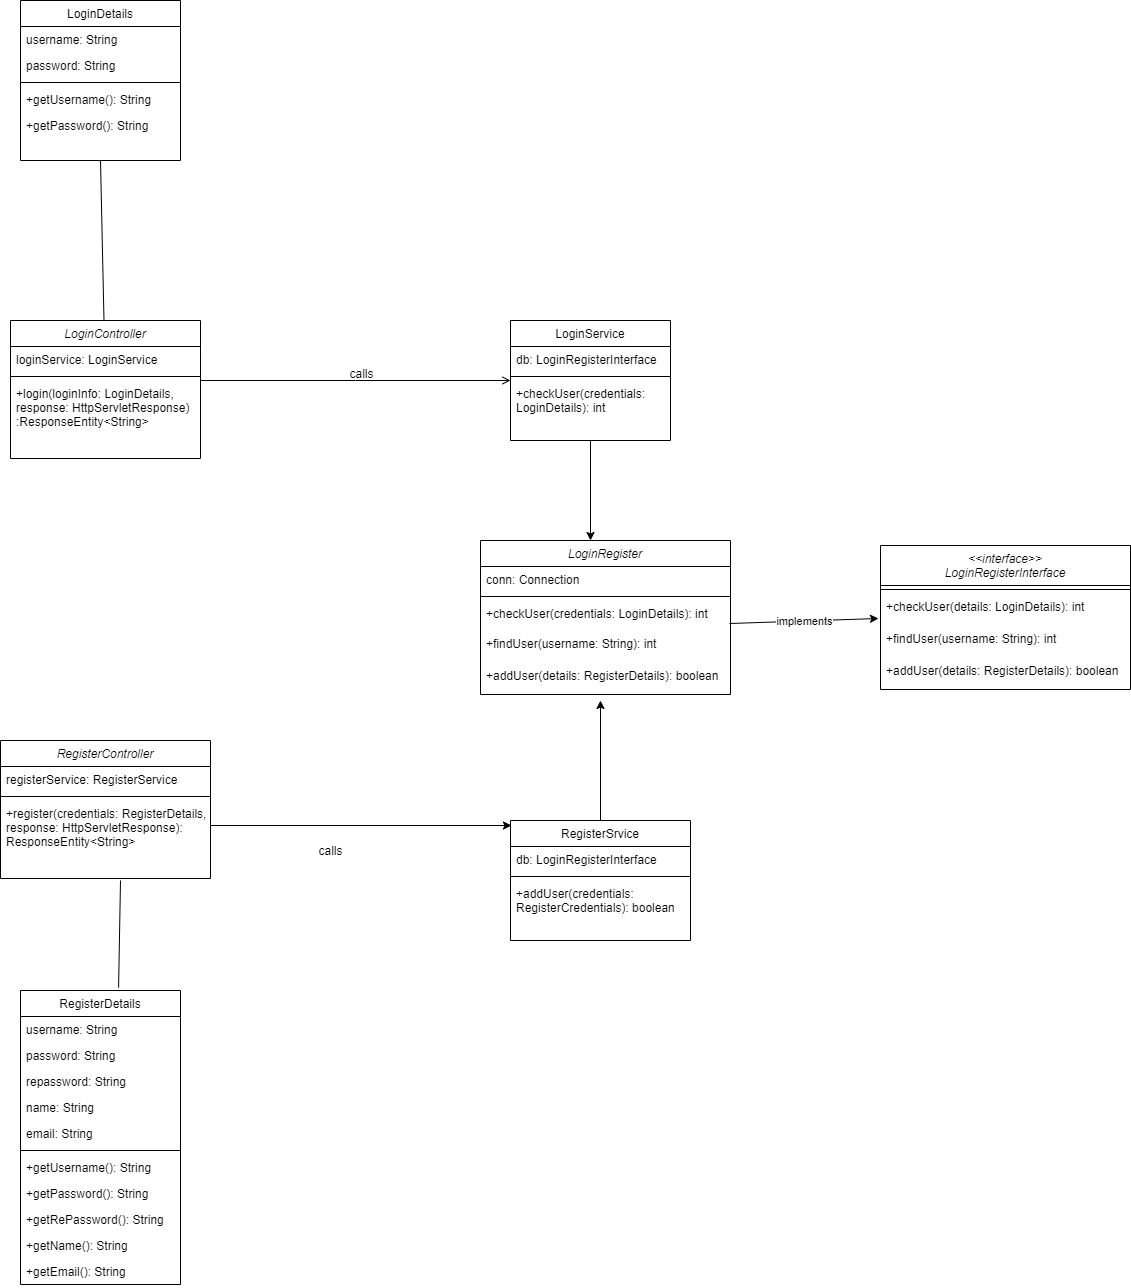

The diagram above was exported from draw.io. Its source (the exported page's mxGraphModel, read from the mxfile embedded in the PNG):
<mxGraphModel dx="1422" dy="1105" grid="1" gridSize="10" guides="1" tooltips="1" connect="1" arrows="1" fold="1" page="0" pageScale="1" pageWidth="827" pageHeight="1169" math="0" shadow="0">
  <root>
    <mxCell id="WIyWlLk6GJQsqaUBKTNV-0" />
    <mxCell id="WIyWlLk6GJQsqaUBKTNV-1" parent="WIyWlLk6GJQsqaUBKTNV-0" />
    <mxCell id="zkfFHV4jXpPFQw0GAbJ--0" value="LoginController" style="swimlane;fontStyle=2;align=center;verticalAlign=top;childLayout=stackLayout;horizontal=1;startSize=26;horizontalStack=0;resizeParent=1;resizeLast=0;collapsible=1;marginBottom=0;rounded=0;shadow=0;strokeWidth=1;" parent="WIyWlLk6GJQsqaUBKTNV-1" vertex="1">
      <mxGeometry x="110" y="310" width="190" height="138" as="geometry">
        <mxRectangle x="230" y="140" width="160" height="26" as="alternateBounds" />
      </mxGeometry>
    </mxCell>
    <mxCell id="zkfFHV4jXpPFQw0GAbJ--1" value="loginService: LoginService" style="text;align=left;verticalAlign=top;spacingLeft=4;spacingRight=4;overflow=hidden;rotatable=0;points=[[0,0.5],[1,0.5]];portConstraint=eastwest;" parent="zkfFHV4jXpPFQw0GAbJ--0" vertex="1">
      <mxGeometry y="26" width="190" height="26" as="geometry" />
    </mxCell>
    <mxCell id="zkfFHV4jXpPFQw0GAbJ--4" value="" style="line;html=1;strokeWidth=1;align=left;verticalAlign=middle;spacingTop=-1;spacingLeft=3;spacingRight=3;rotatable=0;labelPosition=right;points=[];portConstraint=eastwest;" parent="zkfFHV4jXpPFQw0GAbJ--0" vertex="1">
      <mxGeometry y="52" width="190" height="8" as="geometry" />
    </mxCell>
    <mxCell id="zkfFHV4jXpPFQw0GAbJ--5" value="+login(loginInfo: LoginDetails,&#10;response: HttpServletResponse) &#10;:ResponseEntity&lt;String&gt;" style="text;align=left;verticalAlign=top;spacingLeft=4;spacingRight=4;overflow=hidden;rotatable=0;points=[[0,0.5],[1,0.5]];portConstraint=eastwest;fontStyle=0" parent="zkfFHV4jXpPFQw0GAbJ--0" vertex="1">
      <mxGeometry y="60" width="190" height="50" as="geometry" />
    </mxCell>
    <mxCell id="6yTm5XMZLogkvgjdFzPl-36" style="edgeStyle=orthogonalEdgeStyle;rounded=0;orthogonalLoop=1;jettySize=auto;html=1;entryX=0.44;entryY=0;entryDx=0;entryDy=0;entryPerimeter=0;" edge="1" parent="WIyWlLk6GJQsqaUBKTNV-1" source="zkfFHV4jXpPFQw0GAbJ--17" target="6yTm5XMZLogkvgjdFzPl-27">
      <mxGeometry relative="1" as="geometry" />
    </mxCell>
    <mxCell id="zkfFHV4jXpPFQw0GAbJ--17" value="LoginService" style="swimlane;fontStyle=0;align=center;verticalAlign=top;childLayout=stackLayout;horizontal=1;startSize=26;horizontalStack=0;resizeParent=1;resizeLast=0;collapsible=1;marginBottom=0;rounded=0;shadow=0;strokeWidth=1;" parent="WIyWlLk6GJQsqaUBKTNV-1" vertex="1">
      <mxGeometry x="610" y="310" width="160" height="120" as="geometry">
        <mxRectangle x="550" y="140" width="160" height="26" as="alternateBounds" />
      </mxGeometry>
    </mxCell>
    <mxCell id="zkfFHV4jXpPFQw0GAbJ--18" value="db: LoginRegisterInterface" style="text;align=left;verticalAlign=top;spacingLeft=4;spacingRight=4;overflow=hidden;rotatable=0;points=[[0,0.5],[1,0.5]];portConstraint=eastwest;" parent="zkfFHV4jXpPFQw0GAbJ--17" vertex="1">
      <mxGeometry y="26" width="160" height="26" as="geometry" />
    </mxCell>
    <mxCell id="zkfFHV4jXpPFQw0GAbJ--23" value="" style="line;html=1;strokeWidth=1;align=left;verticalAlign=middle;spacingTop=-1;spacingLeft=3;spacingRight=3;rotatable=0;labelPosition=right;points=[];portConstraint=eastwest;" parent="zkfFHV4jXpPFQw0GAbJ--17" vertex="1">
      <mxGeometry y="52" width="160" height="8" as="geometry" />
    </mxCell>
    <mxCell id="zkfFHV4jXpPFQw0GAbJ--24" value="+checkUser(credentials: &#10;LoginDetails): int" style="text;align=left;verticalAlign=top;spacingLeft=4;spacingRight=4;overflow=hidden;rotatable=0;points=[[0,0.5],[1,0.5]];portConstraint=eastwest;" parent="zkfFHV4jXpPFQw0GAbJ--17" vertex="1">
      <mxGeometry y="60" width="160" height="40" as="geometry" />
    </mxCell>
    <mxCell id="zkfFHV4jXpPFQw0GAbJ--26" value="" style="endArrow=open;shadow=0;strokeWidth=1;rounded=0;endFill=1;edgeStyle=elbowEdgeStyle;elbow=vertical;" parent="WIyWlLk6GJQsqaUBKTNV-1" source="zkfFHV4jXpPFQw0GAbJ--0" target="zkfFHV4jXpPFQw0GAbJ--17" edge="1">
      <mxGeometry x="0.5" y="41" relative="1" as="geometry">
        <mxPoint x="380" y="192" as="sourcePoint" />
        <mxPoint x="540" y="192" as="targetPoint" />
        <mxPoint x="-40" y="32" as="offset" />
      </mxGeometry>
    </mxCell>
    <mxCell id="zkfFHV4jXpPFQw0GAbJ--29" value="calls" style="text;html=1;resizable=0;points=[];;align=center;verticalAlign=middle;labelBackgroundColor=none;rounded=0;shadow=0;strokeWidth=1;fontSize=12;" parent="zkfFHV4jXpPFQw0GAbJ--26" vertex="1" connectable="0">
      <mxGeometry x="0.5" y="49" relative="1" as="geometry">
        <mxPoint x="-73" y="41" as="offset" />
      </mxGeometry>
    </mxCell>
    <mxCell id="6yTm5XMZLogkvgjdFzPl-0" value="LoginDetails" style="swimlane;fontStyle=0;align=center;verticalAlign=top;childLayout=stackLayout;horizontal=1;startSize=26;horizontalStack=0;resizeParent=1;resizeLast=0;collapsible=1;marginBottom=0;rounded=0;shadow=0;strokeWidth=1;" vertex="1" parent="WIyWlLk6GJQsqaUBKTNV-1">
      <mxGeometry x="120" y="-10" width="160" height="160" as="geometry">
        <mxRectangle x="550" y="140" width="160" height="26" as="alternateBounds" />
      </mxGeometry>
    </mxCell>
    <mxCell id="6yTm5XMZLogkvgjdFzPl-1" value="username: String" style="text;align=left;verticalAlign=top;spacingLeft=4;spacingRight=4;overflow=hidden;rotatable=0;points=[[0,0.5],[1,0.5]];portConstraint=eastwest;" vertex="1" parent="6yTm5XMZLogkvgjdFzPl-0">
      <mxGeometry y="26" width="160" height="26" as="geometry" />
    </mxCell>
    <mxCell id="6yTm5XMZLogkvgjdFzPl-2" value="password: String" style="text;align=left;verticalAlign=top;spacingLeft=4;spacingRight=4;overflow=hidden;rotatable=0;points=[[0,0.5],[1,0.5]];portConstraint=eastwest;rounded=0;shadow=0;html=0;" vertex="1" parent="6yTm5XMZLogkvgjdFzPl-0">
      <mxGeometry y="52" width="160" height="26" as="geometry" />
    </mxCell>
    <mxCell id="6yTm5XMZLogkvgjdFzPl-6" value="" style="line;html=1;strokeWidth=1;align=left;verticalAlign=middle;spacingTop=-1;spacingLeft=3;spacingRight=3;rotatable=0;labelPosition=right;points=[];portConstraint=eastwest;" vertex="1" parent="6yTm5XMZLogkvgjdFzPl-0">
      <mxGeometry y="78" width="160" height="8" as="geometry" />
    </mxCell>
    <mxCell id="6yTm5XMZLogkvgjdFzPl-7" value="+getUsername(): String" style="text;align=left;verticalAlign=top;spacingLeft=4;spacingRight=4;overflow=hidden;rotatable=0;points=[[0,0.5],[1,0.5]];portConstraint=eastwest;" vertex="1" parent="6yTm5XMZLogkvgjdFzPl-0">
      <mxGeometry y="86" width="160" height="26" as="geometry" />
    </mxCell>
    <mxCell id="6yTm5XMZLogkvgjdFzPl-8" value="+getPassword(): String" style="text;align=left;verticalAlign=top;spacingLeft=4;spacingRight=4;overflow=hidden;rotatable=0;points=[[0,0.5],[1,0.5]];portConstraint=eastwest;" vertex="1" parent="6yTm5XMZLogkvgjdFzPl-0">
      <mxGeometry y="112" width="160" height="26" as="geometry" />
    </mxCell>
    <mxCell id="6yTm5XMZLogkvgjdFzPl-10" value="" style="endArrow=none;html=1;exitX=0.5;exitY=1;exitDx=0;exitDy=0;" edge="1" parent="WIyWlLk6GJQsqaUBKTNV-1" source="6yTm5XMZLogkvgjdFzPl-0" target="zkfFHV4jXpPFQw0GAbJ--0">
      <mxGeometry width="50" height="50" relative="1" as="geometry">
        <mxPoint x="410" y="160" as="sourcePoint" />
        <mxPoint x="270" y="190" as="targetPoint" />
      </mxGeometry>
    </mxCell>
    <mxCell id="6yTm5XMZLogkvgjdFzPl-12" value="&lt;&lt;interface&gt;&gt;&#10;LoginRegisterInterface" style="swimlane;fontStyle=2;align=center;verticalAlign=top;childLayout=stackLayout;horizontal=1;startSize=40;horizontalStack=0;resizeParent=1;resizeLast=0;collapsible=1;marginBottom=0;rounded=0;shadow=0;strokeWidth=1;" vertex="1" parent="WIyWlLk6GJQsqaUBKTNV-1">
      <mxGeometry x="980" y="535" width="250" height="144" as="geometry">
        <mxRectangle x="230" y="140" width="160" height="26" as="alternateBounds" />
      </mxGeometry>
    </mxCell>
    <mxCell id="6yTm5XMZLogkvgjdFzPl-14" value="" style="line;html=1;strokeWidth=1;align=left;verticalAlign=middle;spacingTop=-1;spacingLeft=3;spacingRight=3;rotatable=0;labelPosition=right;points=[];portConstraint=eastwest;" vertex="1" parent="6yTm5XMZLogkvgjdFzPl-12">
      <mxGeometry y="40" width="250" height="8" as="geometry" />
    </mxCell>
    <mxCell id="6yTm5XMZLogkvgjdFzPl-15" value="+checkUser(details: LoginDetails): int" style="text;align=left;verticalAlign=top;spacingLeft=4;spacingRight=4;overflow=hidden;rotatable=0;points=[[0,0.5],[1,0.5]];portConstraint=eastwest;fontStyle=0" vertex="1" parent="6yTm5XMZLogkvgjdFzPl-12">
      <mxGeometry y="48" width="250" height="32" as="geometry" />
    </mxCell>
    <mxCell id="6yTm5XMZLogkvgjdFzPl-17" value="+findUser(username: String): int" style="text;align=left;verticalAlign=top;spacingLeft=4;spacingRight=4;overflow=hidden;rotatable=0;points=[[0,0.5],[1,0.5]];portConstraint=eastwest;fontStyle=0" vertex="1" parent="6yTm5XMZLogkvgjdFzPl-12">
      <mxGeometry y="80" width="250" height="32" as="geometry" />
    </mxCell>
    <mxCell id="6yTm5XMZLogkvgjdFzPl-18" value="+addUser(details: RegisterDetails): boolean" style="text;align=left;verticalAlign=top;spacingLeft=4;spacingRight=4;overflow=hidden;rotatable=0;points=[[0,0.5],[1,0.5]];portConstraint=eastwest;fontStyle=0" vertex="1" parent="6yTm5XMZLogkvgjdFzPl-12">
      <mxGeometry y="112" width="250" height="32" as="geometry" />
    </mxCell>
    <mxCell id="6yTm5XMZLogkvgjdFzPl-27" value="LoginRegister" style="swimlane;fontStyle=2;align=center;verticalAlign=top;childLayout=stackLayout;horizontal=1;startSize=26;horizontalStack=0;resizeParent=1;resizeLast=0;collapsible=1;marginBottom=0;rounded=0;shadow=0;strokeWidth=1;" vertex="1" parent="WIyWlLk6GJQsqaUBKTNV-1">
      <mxGeometry x="580" y="530" width="250" height="154" as="geometry">
        <mxRectangle x="230" y="140" width="160" height="26" as="alternateBounds" />
      </mxGeometry>
    </mxCell>
    <mxCell id="6yTm5XMZLogkvgjdFzPl-28" value="conn: Connection" style="text;align=left;verticalAlign=top;spacingLeft=4;spacingRight=4;overflow=hidden;rotatable=0;points=[[0,0.5],[1,0.5]];portConstraint=eastwest;" vertex="1" parent="6yTm5XMZLogkvgjdFzPl-27">
      <mxGeometry y="26" width="250" height="26" as="geometry" />
    </mxCell>
    <mxCell id="6yTm5XMZLogkvgjdFzPl-29" value="" style="line;html=1;strokeWidth=1;align=left;verticalAlign=middle;spacingTop=-1;spacingLeft=3;spacingRight=3;rotatable=0;labelPosition=right;points=[];portConstraint=eastwest;" vertex="1" parent="6yTm5XMZLogkvgjdFzPl-27">
      <mxGeometry y="52" width="250" height="8" as="geometry" />
    </mxCell>
    <mxCell id="6yTm5XMZLogkvgjdFzPl-30" value="+checkUser(credentials: LoginDetails): int" style="text;align=left;verticalAlign=top;spacingLeft=4;spacingRight=4;overflow=hidden;rotatable=0;points=[[0,0.5],[1,0.5]];portConstraint=eastwest;fontStyle=0" vertex="1" parent="6yTm5XMZLogkvgjdFzPl-27">
      <mxGeometry y="60" width="250" height="30" as="geometry" />
    </mxCell>
    <mxCell id="6yTm5XMZLogkvgjdFzPl-34" value="+findUser(username: String): int" style="text;align=left;verticalAlign=top;spacingLeft=4;spacingRight=4;overflow=hidden;rotatable=0;points=[[0,0.5],[1,0.5]];portConstraint=eastwest;fontStyle=0" vertex="1" parent="6yTm5XMZLogkvgjdFzPl-27">
      <mxGeometry y="90" width="250" height="32" as="geometry" />
    </mxCell>
    <mxCell id="6yTm5XMZLogkvgjdFzPl-35" value="+addUser(details: RegisterDetails): boolean" style="text;align=left;verticalAlign=top;spacingLeft=4;spacingRight=4;overflow=hidden;rotatable=0;points=[[0,0.5],[1,0.5]];portConstraint=eastwest;fontStyle=0" vertex="1" parent="6yTm5XMZLogkvgjdFzPl-27">
      <mxGeometry y="122" width="250" height="32" as="geometry" />
    </mxCell>
    <mxCell id="6yTm5XMZLogkvgjdFzPl-32" value="" style="endArrow=classic;html=1;entryX=-0.008;entryY=0.781;entryDx=0;entryDy=0;exitX=0.996;exitY=0.767;exitDx=0;exitDy=0;exitPerimeter=0;entryPerimeter=0;" edge="1" parent="WIyWlLk6GJQsqaUBKTNV-1" source="6yTm5XMZLogkvgjdFzPl-30" target="6yTm5XMZLogkvgjdFzPl-15">
      <mxGeometry relative="1" as="geometry">
        <mxPoint x="905" y="594" as="sourcePoint" />
        <mxPoint x="810" y="780" as="targetPoint" />
      </mxGeometry>
    </mxCell>
    <mxCell id="6yTm5XMZLogkvgjdFzPl-33" value="implements" style="edgeLabel;resizable=0;html=1;align=center;verticalAlign=middle;" connectable="0" vertex="1" parent="6yTm5XMZLogkvgjdFzPl-32">
      <mxGeometry relative="1" as="geometry" />
    </mxCell>
    <mxCell id="6yTm5XMZLogkvgjdFzPl-37" value="RegisterController" style="swimlane;fontStyle=2;align=center;verticalAlign=top;childLayout=stackLayout;horizontal=1;startSize=26;horizontalStack=0;resizeParent=1;resizeLast=0;collapsible=1;marginBottom=0;rounded=0;shadow=0;strokeWidth=1;" vertex="1" parent="WIyWlLk6GJQsqaUBKTNV-1">
      <mxGeometry x="100" y="730" width="210" height="138" as="geometry">
        <mxRectangle x="230" y="140" width="160" height="26" as="alternateBounds" />
      </mxGeometry>
    </mxCell>
    <mxCell id="6yTm5XMZLogkvgjdFzPl-38" value="registerService: RegisterService" style="text;align=left;verticalAlign=top;spacingLeft=4;spacingRight=4;overflow=hidden;rotatable=0;points=[[0,0.5],[1,0.5]];portConstraint=eastwest;" vertex="1" parent="6yTm5XMZLogkvgjdFzPl-37">
      <mxGeometry y="26" width="210" height="26" as="geometry" />
    </mxCell>
    <mxCell id="6yTm5XMZLogkvgjdFzPl-39" value="" style="line;html=1;strokeWidth=1;align=left;verticalAlign=middle;spacingTop=-1;spacingLeft=3;spacingRight=3;rotatable=0;labelPosition=right;points=[];portConstraint=eastwest;" vertex="1" parent="6yTm5XMZLogkvgjdFzPl-37">
      <mxGeometry y="52" width="210" height="8" as="geometry" />
    </mxCell>
    <mxCell id="6yTm5XMZLogkvgjdFzPl-40" value="+register(credentials: RegisterDetails,&#10;response: HttpServletResponse): &#10;ResponseEntity&lt;String&gt;" style="text;align=left;verticalAlign=top;spacingLeft=4;spacingRight=4;overflow=hidden;rotatable=0;points=[[0,0.5],[1,0.5]];portConstraint=eastwest;fontStyle=0" vertex="1" parent="6yTm5XMZLogkvgjdFzPl-37">
      <mxGeometry y="60" width="210" height="50" as="geometry" />
    </mxCell>
    <mxCell id="6yTm5XMZLogkvgjdFzPl-41" value="RegisterDetails" style="swimlane;fontStyle=0;align=center;verticalAlign=top;childLayout=stackLayout;horizontal=1;startSize=26;horizontalStack=0;resizeParent=1;resizeLast=0;collapsible=1;marginBottom=0;rounded=0;shadow=0;strokeWidth=1;" vertex="1" parent="WIyWlLk6GJQsqaUBKTNV-1">
      <mxGeometry x="120" y="980" width="160" height="294" as="geometry">
        <mxRectangle x="550" y="140" width="160" height="26" as="alternateBounds" />
      </mxGeometry>
    </mxCell>
    <mxCell id="6yTm5XMZLogkvgjdFzPl-42" value="username: String" style="text;align=left;verticalAlign=top;spacingLeft=4;spacingRight=4;overflow=hidden;rotatable=0;points=[[0,0.5],[1,0.5]];portConstraint=eastwest;" vertex="1" parent="6yTm5XMZLogkvgjdFzPl-41">
      <mxGeometry y="26" width="160" height="26" as="geometry" />
    </mxCell>
    <mxCell id="6yTm5XMZLogkvgjdFzPl-43" value="password: String" style="text;align=left;verticalAlign=top;spacingLeft=4;spacingRight=4;overflow=hidden;rotatable=0;points=[[0,0.5],[1,0.5]];portConstraint=eastwest;rounded=0;shadow=0;html=0;" vertex="1" parent="6yTm5XMZLogkvgjdFzPl-41">
      <mxGeometry y="52" width="160" height="26" as="geometry" />
    </mxCell>
    <mxCell id="6yTm5XMZLogkvgjdFzPl-47" value="repassword: String" style="text;align=left;verticalAlign=top;spacingLeft=4;spacingRight=4;overflow=hidden;rotatable=0;points=[[0,0.5],[1,0.5]];portConstraint=eastwest;rounded=0;shadow=0;html=0;" vertex="1" parent="6yTm5XMZLogkvgjdFzPl-41">
      <mxGeometry y="78" width="160" height="26" as="geometry" />
    </mxCell>
    <mxCell id="6yTm5XMZLogkvgjdFzPl-48" value="name: String" style="text;align=left;verticalAlign=top;spacingLeft=4;spacingRight=4;overflow=hidden;rotatable=0;points=[[0,0.5],[1,0.5]];portConstraint=eastwest;rounded=0;shadow=0;html=0;" vertex="1" parent="6yTm5XMZLogkvgjdFzPl-41">
      <mxGeometry y="104" width="160" height="26" as="geometry" />
    </mxCell>
    <mxCell id="6yTm5XMZLogkvgjdFzPl-49" value="email: String" style="text;align=left;verticalAlign=top;spacingLeft=4;spacingRight=4;overflow=hidden;rotatable=0;points=[[0,0.5],[1,0.5]];portConstraint=eastwest;rounded=0;shadow=0;html=0;" vertex="1" parent="6yTm5XMZLogkvgjdFzPl-41">
      <mxGeometry y="130" width="160" height="26" as="geometry" />
    </mxCell>
    <mxCell id="6yTm5XMZLogkvgjdFzPl-44" value="" style="line;html=1;strokeWidth=1;align=left;verticalAlign=middle;spacingTop=-1;spacingLeft=3;spacingRight=3;rotatable=0;labelPosition=right;points=[];portConstraint=eastwest;" vertex="1" parent="6yTm5XMZLogkvgjdFzPl-41">
      <mxGeometry y="156" width="160" height="8" as="geometry" />
    </mxCell>
    <mxCell id="6yTm5XMZLogkvgjdFzPl-45" value="+getUsername(): String" style="text;align=left;verticalAlign=top;spacingLeft=4;spacingRight=4;overflow=hidden;rotatable=0;points=[[0,0.5],[1,0.5]];portConstraint=eastwest;" vertex="1" parent="6yTm5XMZLogkvgjdFzPl-41">
      <mxGeometry y="164" width="160" height="26" as="geometry" />
    </mxCell>
    <mxCell id="6yTm5XMZLogkvgjdFzPl-46" value="+getPassword(): String" style="text;align=left;verticalAlign=top;spacingLeft=4;spacingRight=4;overflow=hidden;rotatable=0;points=[[0,0.5],[1,0.5]];portConstraint=eastwest;" vertex="1" parent="6yTm5XMZLogkvgjdFzPl-41">
      <mxGeometry y="190" width="160" height="26" as="geometry" />
    </mxCell>
    <mxCell id="6yTm5XMZLogkvgjdFzPl-50" value="+getRePassword(): String" style="text;align=left;verticalAlign=top;spacingLeft=4;spacingRight=4;overflow=hidden;rotatable=0;points=[[0,0.5],[1,0.5]];portConstraint=eastwest;" vertex="1" parent="6yTm5XMZLogkvgjdFzPl-41">
      <mxGeometry y="216" width="160" height="26" as="geometry" />
    </mxCell>
    <mxCell id="6yTm5XMZLogkvgjdFzPl-51" value="+getName(): String" style="text;align=left;verticalAlign=top;spacingLeft=4;spacingRight=4;overflow=hidden;rotatable=0;points=[[0,0.5],[1,0.5]];portConstraint=eastwest;" vertex="1" parent="6yTm5XMZLogkvgjdFzPl-41">
      <mxGeometry y="242" width="160" height="26" as="geometry" />
    </mxCell>
    <mxCell id="6yTm5XMZLogkvgjdFzPl-52" value="+getEmail(): String" style="text;align=left;verticalAlign=top;spacingLeft=4;spacingRight=4;overflow=hidden;rotatable=0;points=[[0,0.5],[1,0.5]];portConstraint=eastwest;" vertex="1" parent="6yTm5XMZLogkvgjdFzPl-41">
      <mxGeometry y="268" width="160" height="26" as="geometry" />
    </mxCell>
    <mxCell id="6yTm5XMZLogkvgjdFzPl-53" value="" style="endArrow=none;html=1;exitX=0.613;exitY=-0.01;exitDx=0;exitDy=0;exitPerimeter=0;" edge="1" parent="WIyWlLk6GJQsqaUBKTNV-1" source="6yTm5XMZLogkvgjdFzPl-41">
      <mxGeometry width="50" height="50" relative="1" as="geometry">
        <mxPoint x="210" y="980" as="sourcePoint" />
        <mxPoint x="220" y="870" as="targetPoint" />
      </mxGeometry>
    </mxCell>
    <mxCell id="6yTm5XMZLogkvgjdFzPl-62" style="edgeStyle=orthogonalEdgeStyle;rounded=0;orthogonalLoop=1;jettySize=auto;html=1;" edge="1" parent="WIyWlLk6GJQsqaUBKTNV-1" source="6yTm5XMZLogkvgjdFzPl-55">
      <mxGeometry relative="1" as="geometry">
        <mxPoint x="700" y="690" as="targetPoint" />
      </mxGeometry>
    </mxCell>
    <mxCell id="6yTm5XMZLogkvgjdFzPl-55" value="RegisterSrvice" style="swimlane;fontStyle=0;align=center;verticalAlign=top;childLayout=stackLayout;horizontal=1;startSize=26;horizontalStack=0;resizeParent=1;resizeLast=0;collapsible=1;marginBottom=0;rounded=0;shadow=0;strokeWidth=1;" vertex="1" parent="WIyWlLk6GJQsqaUBKTNV-1">
      <mxGeometry x="610" y="810" width="180" height="120" as="geometry">
        <mxRectangle x="550" y="140" width="160" height="26" as="alternateBounds" />
      </mxGeometry>
    </mxCell>
    <mxCell id="6yTm5XMZLogkvgjdFzPl-56" value="db: LoginRegisterInterface" style="text;align=left;verticalAlign=top;spacingLeft=4;spacingRight=4;overflow=hidden;rotatable=0;points=[[0,0.5],[1,0.5]];portConstraint=eastwest;" vertex="1" parent="6yTm5XMZLogkvgjdFzPl-55">
      <mxGeometry y="26" width="180" height="26" as="geometry" />
    </mxCell>
    <mxCell id="6yTm5XMZLogkvgjdFzPl-57" value="" style="line;html=1;strokeWidth=1;align=left;verticalAlign=middle;spacingTop=-1;spacingLeft=3;spacingRight=3;rotatable=0;labelPosition=right;points=[];portConstraint=eastwest;" vertex="1" parent="6yTm5XMZLogkvgjdFzPl-55">
      <mxGeometry y="52" width="180" height="8" as="geometry" />
    </mxCell>
    <mxCell id="6yTm5XMZLogkvgjdFzPl-58" value="+addUser(credentials: &#10;RegisterCredentials): boolean" style="text;align=left;verticalAlign=top;spacingLeft=4;spacingRight=4;overflow=hidden;rotatable=0;points=[[0,0.5],[1,0.5]];portConstraint=eastwest;" vertex="1" parent="6yTm5XMZLogkvgjdFzPl-55">
      <mxGeometry y="60" width="180" height="40" as="geometry" />
    </mxCell>
    <mxCell id="6yTm5XMZLogkvgjdFzPl-59" style="edgeStyle=orthogonalEdgeStyle;rounded=0;orthogonalLoop=1;jettySize=auto;html=1;" edge="1" parent="WIyWlLk6GJQsqaUBKTNV-1" source="6yTm5XMZLogkvgjdFzPl-40">
      <mxGeometry relative="1" as="geometry">
        <mxPoint x="611" y="815" as="targetPoint" />
      </mxGeometry>
    </mxCell>
    <mxCell id="6yTm5XMZLogkvgjdFzPl-60" value="calls" style="text;html=1;align=center;verticalAlign=middle;resizable=0;points=[];autosize=1;" vertex="1" parent="WIyWlLk6GJQsqaUBKTNV-1">
      <mxGeometry x="410" y="830" width="40" height="20" as="geometry" />
    </mxCell>
  </root>
</mxGraphModel>